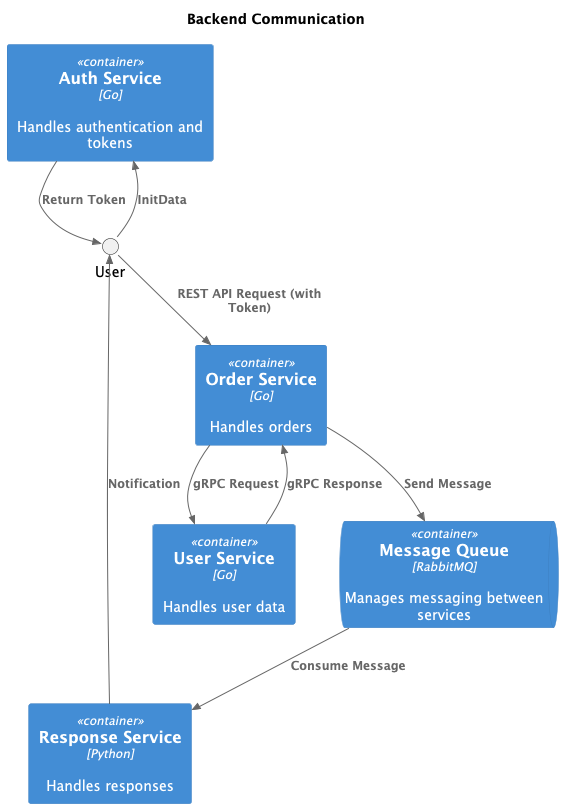

The diagram above was rendered by PlantUML. Its source (embedded in the PNG):
@startuml

!include https://raw.githubusercontent.com/plantuml-stdlib/C4-PlantUML/master/C4_Container.puml
!define DEVICONS https://raw.githubusercontent.com/tupadr3/plantuml-icon-font-sprites/master/devicons
!include DEVICONS/go.puml
!include DEVICONS/python.puml
!include DEVICONS/postgresql.puml

title Backend Communication

Container(Auth, "Auth Service", "Go", "Handles authentication and tokens")
Container(Order, "Order Service", "Go", "Handles orders")
Container(UserService, "User Service", "Go", "Handles user data")
Container(ResponseService, "Response Service", "Python", "Handles responses")
ContainerQueue(RabbitMQ, "Message Queue", "RabbitMQ", "Manages messaging between services")

Rel(User, Auth, "InitData")
Rel(Auth, User, "Return Token")

Rel(User, Order, "REST API Request (with Token)")
Rel(Order, UserService, "gRPC Request")
Rel(UserService, Order, "gRPC Response")
Rel(Order, RabbitMQ, "Send Message")
Rel(RabbitMQ, ResponseService, "Consume Message")
Rel(ResponseService, User, "Notification")

@enduml